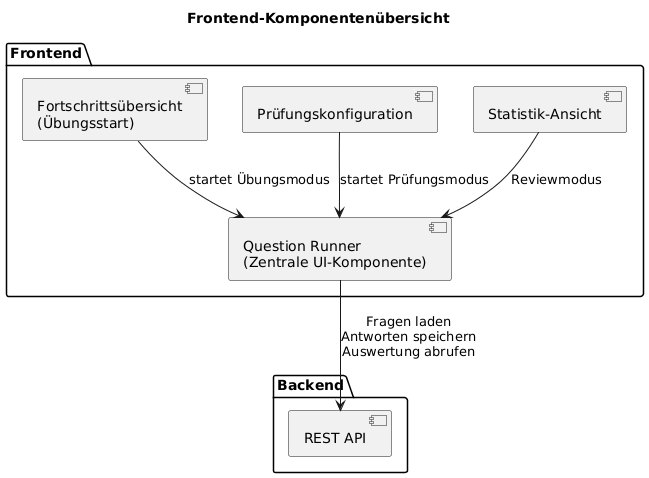

The diagram above was rendered by PlantUML. Its source (embedded in the PNG):
@startuml
title Frontend-Komponentenübersicht

package "Frontend" {
  component "Fortschrittsübersicht\n(Übungsstart)" as ProgressView
  component "Prüfungskonfiguration" as ExamConfig
  component "Statistik-Ansicht" as ReviewView
  component "Question Runner\n(Zentrale UI-Komponente)" as QuestionRunner
}

package "Backend" {
  component "REST API" as API
}

' =====================
' Relationen
' =====================

ProgressView --> QuestionRunner : startet Übungsmodus
ExamConfig   --> QuestionRunner : startet Prüfungsmodus
ReviewView   --> QuestionRunner : Reviewmodus

QuestionRunner --> API : Fragen laden\nAntworten speichern\nAuswertung abrufen
@enduml